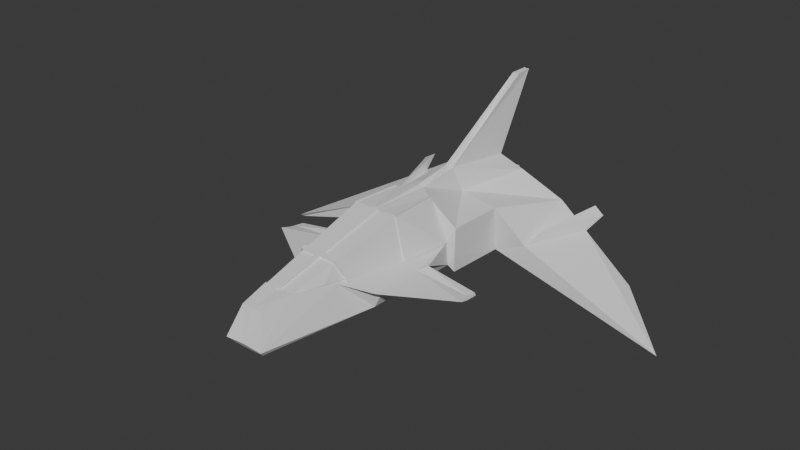 # Source: BadassSpaceship.blend  (saved by Blender 4.3.34; exported with 4.5.12 LTS)
import bpy
from mathutils import Matrix  # noqa: F401  (used for matrix-valued properties, if any)

bpy.ops.wm.read_factory_settings(use_empty=True)
scene = bpy.context.scene
scene.name = 'Scene'

# ---- collections
col_collection = bpy.data.collections.new('Collection'); scene.collection.children.link(col_collection)

# ---- world
world_world = bpy.data.worlds.new('World'); scene.world = world_world
world_world.use_nodes = True; world_world.node_tree.nodes.clear()
_N = world_world.node_tree.nodes; _L = world_world.node_tree.links
n0 = _N.new('ShaderNodeOutputWorld'); n0.name = 'World Output'; n0.location = (300, 300)
n1 = _N.new('ShaderNodeBackground'); n1.name = 'Background'; n1.location = (10, 300)
n1.inputs[0].default_value = (0.05088, 0.05088, 0.05088, 1.0)
_L.new(n1.outputs[0], n0.inputs[0])
n0.is_active_output = True
world_world.color = (0.05088, 0.05088, 0.05088)
world_world.sun_shadow_jitter_overblur = 0.0

# ---- meshes
me_cube_001 = bpy.data.meshes.new('Cube.001')
me_cube_001.from_pydata([(0.5022, -5.549, -0.8469), (0.616, -1.037, 0.9941), (1.15, 0.497, -0.8441), (0.5292, 0.4534, 0.9469), (0.0, 0.2799, -0.922), (0.0, 0.9661, 0.9131), (0.0, -5.504, -0.9078), (0.0, -1.0, 1.0), (0.0, -5.318, 0.1094), (0.3304, -5.312, 0.1042), (0.0, 2.043, 0.8324), (0.2874, 2.214, 0.4286), (1.273, 2.085, -1.01), (0.0, 2.085, -0.9934), (1.328, 0.5615, 0.2523), (1.279, 0.6103, -1.052), (1.352, 2.375, -1.084), (1.387, 2.205, 0.2386), (0.5645, -5.671, -0.7092), (1.118, 0.4608, -0.1963), (1.31, 0.5615, -0.6067), (0.0, -5.643, -0.6974), (0.0, 4.207, 0.5456), (0.8952, 4.207, 0.5456), (1.029, 4.207, -0.5456), (0.0, 4.207, -0.5456), (2.021, 4.565, -0.1976), (2.032, 4.207, -0.9148), (6.307, 2.557, -2.547), (4.631, 3.987, -1.736), (6.277, 2.636, -2.618), (4.601, 3.708, -1.807), (4.616, 4.027, -1.772), (1.752, 4.517, -0.6679), (0.0, -4.472, 0.2362), (0.4269, -4.484, 0.2617), (1.047, -2.281, -0.8586), (0.6768, -3.242, 0.07393), (0.8551, -1.043, -0.1612), (0.0, 4.168, 0.5438), (0.7903, 4.168, 0.5438), (0.9006, 4.195, -0.4175), (0.0, 4.195, -0.4175), (0.0, 4.406, 0.517), (0.6561, 4.406, 0.517), (0.7295, 4.433, -0.2674), (0.0, 4.433, -0.2674), (0.0, 4.44, 0.3782), (0.5727, 4.44, 0.3782), (0.6371, 4.388, -0.2026), (0.0, 4.388, -0.2026), (0.0, 4.327, 0.3782), (0.5727, 4.327, 0.3782), (0.6371, 4.275, -0.2026), (0.0, 4.283, -0.2243), (2.674, 4.42, -0.5827), (2.258, 2.409, -0.7026), (2.984, 4.352, -0.7652), (3.144, 4.947, -0.4733), (2.835, 5.015, -0.2908), (2.419, 3.004, -0.4107), (0.1036, 0.7771, 0.9924), (0.1136, -1.039, 0.999), (0.1177, 1.975, 1.131), (0.1912, 4.138, 0.8437), (0.08369, 4.406, 0.517), (0.1022, 4.168, 0.5438), (0.06624, 4.44, 0.3782), (0.1668, 4.335, 0.3565), (0.0, 5.502, 2.958), (0.0, 4.978, 2.954), (0.09623, 4.987, 2.956), (0.07447, 5.523, 2.963), (1.503, -0.7696, -0.2095), (1.31, -0.7595, -0.4074), (1.209, -2.257, -0.5008), (1.371, -1.043, -0.2716), (1.321, -2.601, -0.2532), (2.908, -0.7236, -0.4654), (2.929, -0.7069, -0.5459), (3.003, -1.159, -0.446), (2.89, -0.9981, -0.4418), (3.029, -1.418, -0.366), (1.093, 4.252, 0.2687), (1.186, 4.252, -0.4883), (1.688, 4.467, -0.5732), (1.882, 4.252, -0.7445), (1.874, 4.5, -0.2469), (1.135, 4.147, 0.2885), (1.228, 4.147, -0.4685), (1.729, 4.362, -0.5534), (1.923, 4.147, -0.7247), (1.916, 4.395, -0.2271), (1.282, 4.215, 0.05824), (1.342, 4.215, -0.4282), (1.664, 4.353, -0.4827), (1.789, 4.215, -0.5927), (1.784, 4.375, -0.273), (1.218, 4.376, 0.02786), (1.278, 4.376, -0.4585), (1.6, 4.514, -0.513), (1.725, 4.376, -0.6231), (1.72, 4.536, -0.3034), (0.5801, 0.4513, 0.9658), (0.6668, -1.039, 1.013), (1.169, 0.4587, -0.1775), (0.9425, -1.026, -0.1754), (-0.5022, -5.549, -0.8469), (-0.616, -1.037, 0.9941), (-1.15, 0.497, -0.8441), (-0.5292, 0.4534, 0.9469), (-0.3304, -5.312, 0.1042), (-0.2874, 2.214, 0.4286), (-1.273, 2.085, -1.01), (-1.328, 0.5615, 0.2523), (-1.279, 0.6103, -1.052), (-1.352, 2.375, -1.084), (-1.387, 2.205, 0.2386), (-0.5645, -5.671, -0.7092), (-1.118, 0.4608, -0.1963), (-1.31, 0.5615, -0.6067), (-0.8952, 4.207, 0.5456), (-1.029, 4.207, -0.5456), (-2.021, 4.565, -0.1976), (-2.032, 4.207, -0.9148), (-6.307, 2.557, -2.547), (-4.631, 3.987, -1.736), (-6.277, 2.636, -2.618), (-4.601, 3.708, -1.807), (-4.616, 4.027, -1.772), (-1.752, 4.517, -0.6679), (-0.4269, -4.484, 0.2617), (-1.047, -2.281, -0.8586), (-0.6768, -3.242, 0.07393), (-0.8551, -1.043, -0.1612), (-0.7903, 4.168, 0.5438), (-0.9006, 4.195, -0.4175), (-0.6561, 4.406, 0.517), (-0.7295, 4.433, -0.2674), (-0.5727, 4.44, 0.3782), (-0.6371, 4.388, -0.2026), (-0.5727, 4.327, 0.3782), (-0.6371, 4.275, -0.2026), (-2.674, 4.42, -0.5827), (-2.258, 2.409, -0.7026), (-2.984, 4.352, -0.7652), (-3.144, 4.947, -0.4733), (-2.835, 5.015, -0.2908), (-2.419, 3.004, -0.4107), (-0.1036, 0.7771, 0.9924), (-0.1136, -1.039, 0.999), (-0.1177, 1.975, 1.131), (-0.1912, 4.138, 0.8437), (-0.08369, 4.406, 0.517), (-0.1022, 4.168, 0.5438), (-0.06624, 4.44, 0.3782), (-0.1668, 4.335, 0.3565), (-0.09623, 4.987, 2.956), (-0.07447, 5.523, 2.963), (-1.503, -0.7696, -0.2095), (-1.31, -0.7595, -0.4074), (-1.209, -2.257, -0.5008), (-1.371, -1.043, -0.2716), (-1.321, -2.601, -0.2532), (-2.908, -0.7236, -0.4654), (-2.929, -0.7069, -0.5459), (-3.003, -1.159, -0.446), (-2.89, -0.9981, -0.4418), (-3.029, -1.418, -0.366), (-1.093, 4.252, 0.2687), (-1.186, 4.252, -0.4883), (-1.688, 4.467, -0.5732), (-1.882, 4.252, -0.7445), (-1.874, 4.5, -0.2469), (-1.135, 4.147, 0.2885), (-1.228, 4.147, -0.4685), (-1.729, 4.362, -0.5534), (-1.923, 4.147, -0.7247), (-1.916, 4.395, -0.2271), (-1.282, 4.215, 0.05824), (-1.342, 4.215, -0.4282), (-1.664, 4.353, -0.4827), (-1.789, 4.215, -0.5927), (-1.784, 4.375, -0.273), (-1.218, 4.376, 0.02786), (-1.278, 4.376, -0.4585), (-1.6, 4.514, -0.513), (-1.725, 4.376, -0.6231), (-1.72, 4.536, -0.3034), (-0.5801, 0.4513, 0.9658), (-0.6668, -1.039, 1.013), (-1.169, 0.4587, -0.1775), (-0.9425, -1.026, -0.1754)], [], [(61, 3, 11, 63), (36, 2, 74, 75), (4, 2, 36, 0, 6), (61, 5, 7, 62), (0, 18, 21, 6), (12, 13, 25, 24), (3, 19, 20, 14), (2, 4, 13, 12), (14, 20, 15, 16, 17), (11, 3, 14, 17), (2, 12, 16, 15), (11, 17, 26, 23), (23, 24, 41, 40), (18, 37, 35, 9), (21, 18, 9, 8), (20, 19, 2, 15), (26, 33, 85, 87), (63, 11, 23, 64), (16, 27, 31, 30), (16, 12, 24, 27), (28, 30, 31, 32, 29), (17, 16, 30, 28, 56), (26, 17, 56, 55), (27, 33, 32, 31), (32, 33, 26, 55, 57, 29), (8, 9, 35, 34), (36, 37, 18, 0), (19, 3, 103, 105), (40, 41, 45, 44), (24, 25, 42, 41), (64, 23, 40, 66), (44, 45, 49, 48), (41, 42, 46, 45), (66, 40, 44, 65), (49, 50, 54, 53), (45, 46, 50, 49), (65, 44, 48, 67), (67, 48, 52, 68), (48, 49, 53, 52), (37, 38, 35), (59, 60, 58), (56, 57, 58, 60), (57, 56, 28, 29), (55, 56, 60, 59), (57, 55, 59, 58), (47, 67, 68, 51), (43, 65, 67, 47), (39, 66, 65, 43), (22, 64, 66, 39), (10, 63, 71, 70), (3, 61, 62, 1), (5, 61, 63, 10), (70, 71, 72, 69), (64, 22, 69, 72), (63, 64, 72, 71), (68, 52, 53, 54), (68, 54, 51), (77, 75, 80, 82), (2, 19, 73, 74), (19, 38, 76, 73), (38, 37, 77, 76), (37, 36, 75, 77), (79, 78, 81, 82, 80), (75, 74, 79, 80), (76, 77, 82, 81), (73, 76, 81, 78), (74, 73, 78, 79), (27, 24, 84, 86), (33, 27, 86, 85), (23, 26, 87, 83), (24, 23, 83, 84), (83, 87, 92, 88), (84, 83, 88, 89), (85, 86, 91, 90), (97, 95, 100, 102), (94, 93, 98, 99), (96, 94, 99, 101), (104, 106, 105, 103), (1, 38, 106, 104), (3, 1, 104, 103), (38, 19, 105, 106), (149, 151, 112, 110), (132, 161, 160, 109), (4, 6, 107, 132, 109), (149, 150, 7, 5), (107, 6, 21, 118), (113, 122, 25, 13), (110, 114, 120, 119), (109, 113, 13, 4), (114, 117, 116, 115, 120), (112, 117, 114, 110), (109, 115, 116, 113), (112, 121, 123, 117), (121, 135, 136, 122), (118, 111, 131, 133), (21, 8, 111, 118), (120, 115, 109, 119), (123, 173, 171, 130), (151, 152, 121, 112), (116, 127, 128, 124), (116, 124, 122, 113), (125, 126, 129, 128, 127), (117, 144, 125, 127, 116), (123, 143, 144, 117), (124, 128, 129, 130), (129, 126, 145, 143, 123, 130), (8, 34, 131, 111), (132, 107, 118, 133), (119, 191, 189, 110), (135, 137, 138, 136), (122, 136, 42, 25), (152, 154, 135, 121), (137, 139, 140, 138), (136, 138, 46, 42), (154, 153, 137, 135), (140, 142, 54, 50), (138, 140, 50, 46), (153, 155, 139, 137), (155, 156, 141, 139), (139, 141, 142, 140), (133, 131, 134), (147, 146, 148), (144, 148, 146, 145), (145, 126, 125, 144), (143, 147, 148, 144), (145, 146, 147, 143), (47, 51, 156, 155), (43, 47, 155, 153), (39, 43, 153, 154), (22, 39, 154, 152), (10, 70, 157, 151), (110, 108, 150, 149), (5, 10, 151, 149), (70, 69, 158, 157), (152, 158, 69, 22), (151, 157, 158, 152), (156, 54, 142, 141), (156, 51, 54), (163, 168, 166, 161), (109, 160, 159, 119), (119, 159, 162, 134), (134, 162, 163, 133), (133, 163, 161, 132), (165, 166, 168, 167, 164), (161, 166, 165, 160), (162, 167, 168, 163), (159, 164, 167, 162), (160, 165, 164, 159), (124, 172, 170, 122), (130, 171, 172, 124), (121, 169, 173, 123), (122, 170, 169, 121), (169, 174, 178, 173), (170, 175, 174, 169), (171, 176, 177, 172), (183, 188, 186, 181), (180, 185, 184, 179), (182, 187, 185, 180), (190, 189, 191, 192), (108, 190, 192, 134), (110, 189, 190, 108), (134, 192, 191, 119)])
_uv = me_cube_001.uv_layers.new(name='UVMap')
_uv.uv.foreach_set('vector', [0.7328, 0.5, 0.625, 0.5, 0.625, 0.5, 0.7328, 0.5, 0.375, 0.6423, 0.375, 0.5, 0.375, 0.5, 0.375, 0.6423, 0.25, 0.5, 0.375, 0.5, 0.375, 0.6423, 0.375, 0.75, 0.25, 0.75, 0.7328, 0.5, 0.75, 0.5, 0.75, 0.75, 0.7328, 0.75, 0.375, 0.75, 0.4488, 0.75, 0.4454, 0.875, 0.375, 0.875, 0.375, 0.5, 0.25, 0.5, 0.25, 0.5, 0.375, 0.5, 0.625, 0.5, 0.4594, 0.5, 0.5067, 0.5, 0.625, 0.5, 0.375, 0.5, 0.25, 0.5, 0.25, 0.5, 0.375, 0.5, 0.625, 0.5, 0.5067, 0.5, 0.375, 0.5, 0.375, 0.5, 0.625, 0.5, 0.625, 0.5, 0.625, 0.5, 0.625, 0.5, 0.625, 0.5, 0.375, 0.5, 0.375, 0.5, 0.375, 0.5, 0.375, 0.5, 0.625, 0.5, 0.625, 0.5, 0.625, 0.5, 0.625, 0.5, 0.625, 0.5, 0.375, 0.5, 0.375, 0.5, 0.625, 0.5, 0.4488, 0.75, 0.4539, 0.6305, 0.5701, 0.75, 0.5152, 0.75, 0.4454, 0.875, 0.4488, 0.75, 0.5152, 0.75, 0.5165, 0.875, 0.5067, 0.5, 0.4594, 0.5, 0.375, 0.5, 0.375, 0.5, 0.625, 0.5, 0.4461, 0.5, 0.4461, 0.5, 0.625, 0.5, 0.7328, 0.5, 0.625, 0.5, 0.625, 0.5, 0.7328, 0.5, 0.375, 0.5, 0.375, 0.5, 0.375, 0.5, 0.375, 0.5, 0.375, 0.5, 0.375, 0.5, 0.375, 0.5, 0.375, 0.5, 0.625, 0.5, 0.375, 0.5, 0.375, 0.5, 0.4989, 0.5, 0.625, 0.5, 0.625, 0.5, 0.375, 0.5, 0.375, 0.5, 0.625, 0.5, 0.625, 0.5, 0.625, 0.5, 0.625, 0.5, 0.625, 0.5, 0.625, 0.5, 0.375, 0.5, 0.4461, 0.5, 0.4989, 0.5, 0.375, 0.5, 0.4989, 0.5, 0.4461, 0.5, 0.625, 0.5, 0.625, 0.5, 0.625, 0.5, 0.625, 0.5, 0.5165, 0.875, 0.5152, 0.75, 0.5701, 0.75, 0.5708, 0.875, 0.375, 0.6423, 0.4539, 0.6305, 0.4488, 0.75, 0.375, 0.75, 0.4594, 0.5, 0.625, 0.5, 0.625, 0.5, 0.4594, 0.5, 0.625, 0.5, 0.375, 0.5, 0.375, 0.5, 0.625, 0.5, 0.375, 0.5, 0.25, 0.5, 0.25, 0.5, 0.375, 0.5, 0.7328, 0.5, 0.625, 0.5, 0.625, 0.5, 0.7328, 0.5, 0.625, 0.5, 0.375, 0.5, 0.375, 0.5, 0.625, 0.5, 0.375, 0.5, 0.25, 0.5, 0.25, 0.5, 0.375, 0.5, 0.7328, 0.5, 0.625, 0.5, 0.625, 0.5, 0.7328, 0.5, 0.375, 0.5, 0.25, 0.5, 0.25, 0.5, 0.375, 0.5, 0.375, 0.5, 0.25, 0.5, 0.25, 0.5, 0.375, 0.5, 0.7328, 0.5, 0.625, 0.5, 0.625, 0.5, 0.7328, 0.5, 0.7328, 0.5, 0.625, 0.5, 0.625, 0.5, 0.7328, 0.5, 0.625, 0.5, 0.375, 0.5, 0.375, 0.5, 0.625, 0.5, 0.4539, 0.6305, 0.4582, 0.5294, 0.5701, 0.75, 0.625, 0.5, 0.625, 0.5, 0.625, 0.5, 0.625, 0.5, 0.625, 0.5, 0.625, 0.5, 0.625, 0.5, 0.625, 0.5, 0.625, 0.5, 0.625, 0.5, 0.625, 0.5, 0.625, 0.5, 0.625, 0.5, 0.625, 0.5, 0.625, 0.5, 0.625, 0.5, 0.625, 0.5, 0.625, 0.5, 0.625, 0.5, 0.75, 0.5, 0.7328, 0.5, 0.7328, 0.5, 0.75, 0.5, 0.75, 0.5, 0.7328, 0.5, 0.7328, 0.5, 0.75, 0.5, 0.75, 0.5, 0.7328, 0.5, 0.7328, 0.5, 0.75, 0.5, 0.75, 0.5, 0.7328, 0.5, 0.7328, 0.5, 0.75, 0.5, 0.75, 0.5, 0.7328, 0.5, 0.7328, 0.5, 0.75, 0.5, 0.625, 0.5, 0.7328, 0.5, 0.7328, 0.75, 0.625, 0.75, 0.75, 0.5, 0.7328, 0.5, 0.7328, 0.5, 0.75, 0.5, 0.75, 0.5, 0.7328, 0.5, 0.7328, 0.5, 0.75, 0.5, 0.7328, 0.5, 0.75, 0.5, 0.75, 0.5, 0.7328, 0.5, 0.7328, 0.5, 0.7328, 0.5, 0.7328, 0.5, 0.7328, 0.5, 0.7328, 0.5, 0.625, 0.5, 0.375, 0.5, 0.25, 0.5, 0.7328, 0.5, 0.25, 0.5, 0.75, 0.5, 0.4539, 0.6305, 0.375, 0.6423, 0.375, 0.6423, 0.4539, 0.6305, 0.375, 0.5, 0.4594, 0.5, 0.4594, 0.5, 0.375, 0.5, 0.4594, 0.5, 0.4582, 0.5294, 0.4582, 0.5294, 0.4594, 0.5, 0.4582, 0.5294, 0.4539, 0.6305, 0.4539, 0.6305, 0.4582, 0.5294, 0.4539, 0.6305, 0.375, 0.6423, 0.375, 0.6423, 0.4539, 0.6305, 0.375, 0.5, 0.4594, 0.5, 0.4582, 0.5294, 0.4539, 0.6305, 0.375, 0.6423, 0.375, 0.6423, 0.375, 0.5, 0.375, 0.5, 0.375, 0.6423, 0.4582, 0.5294, 0.4539, 0.6305, 0.4539, 0.6305, 0.4582, 0.5294, 0.4594, 0.5, 0.4582, 0.5294, 0.4582, 0.5294, 0.4594, 0.5, 0.375, 0.5, 0.4594, 0.5, 0.4594, 0.5, 0.375, 0.5, 0.375, 0.5, 0.375, 0.5, 0.375, 0.5, 0.375, 0.5, 0.4461, 0.5, 0.375, 0.5, 0.375, 0.5, 0.4461, 0.5, 0.625, 0.5, 0.625, 0.5, 0.625, 0.5, 0.625, 0.5, 0.375, 0.5, 0.625, 0.5, 0.625, 0.5, 0.375, 0.5, 0.625, 0.5, 0.625, 0.5, 0.625, 0.5, 0.625, 0.5, 0.375, 0.5, 0.625, 0.5, 0.625, 0.5, 0.375, 0.5, 0.4461, 0.5, 0.375, 0.5, 0.375, 0.5, 0.4461, 0.5, 0.625, 0.5, 0.4461, 0.5, 0.4461, 0.5, 0.625, 0.5, 0.375, 0.5, 0.625, 0.5, 0.625, 0.5, 0.375, 0.5, 0.375, 0.5, 0.375, 0.5, 0.375, 0.5, 0.375, 0.5, 0.625, 0.75, 0.4582, 0.5294, 0.4594, 0.5, 0.625, 0.5, 0.0, 0.0, 0.0, 0.0, 0.0, 0.0, 0.0, 0.0, 0.625, 0.5, 0.625, 0.75, 0.625, 0.75, 0.625, 0.5, 0.4582, 0.5294, 0.4594, 0.5, 0.4594, 0.5, 0.4582, 0.5294, 0.7328, 0.5, 0.7328, 0.5, 0.625, 0.5, 0.625, 0.5, 0.375, 0.6423, 0.375, 0.6423, 0.375, 0.5, 0.375, 0.5, 0.25, 0.5, 0.25, 0.75, 0.375, 0.75, 0.375, 0.6423, 0.375, 0.5, 0.7328, 0.5, 0.7328, 0.75, 0.75, 0.75, 0.75, 0.5, 0.375, 0.75, 0.375, 0.875, 0.4454, 0.875, 0.4488, 0.75, 0.375, 0.5, 0.375, 0.5, 0.25, 0.5, 0.25, 0.5, 0.625, 0.5, 0.625, 0.5, 0.5067, 0.5, 0.4594, 0.5, 0.375, 0.5, 0.375, 0.5, 0.25, 0.5, 0.25, 0.5, 0.625, 0.5, 0.625, 0.5, 0.375, 0.5, 0.375, 0.5, 0.5067, 0.5, 0.625, 0.5, 0.625, 0.5, 0.625, 0.5, 0.625, 0.5, 0.375, 0.5, 0.375, 0.5, 0.375, 0.5, 0.375, 0.5, 0.625, 0.5, 0.625, 0.5, 0.625, 0.5, 0.625, 0.5, 0.625, 0.5, 0.625, 0.5, 0.375, 0.5, 0.375, 0.5, 0.4488, 0.75, 0.5152, 0.75, 0.5701, 0.75, 0.4539, 0.6305, 0.4454, 0.875, 0.5165, 0.875, 0.5152, 0.75, 0.4488, 0.75, 0.5067, 0.5, 0.375, 0.5, 0.375, 0.5, 0.4594, 0.5, 0.625, 0.5, 0.625, 0.5, 0.4461, 0.5, 0.4461, 0.5, 0.7328, 0.5, 0.7328, 0.5, 0.625, 0.5, 0.625, 0.5, 0.375, 0.5, 0.375, 0.5, 0.375, 0.5, 0.375, 0.5, 0.375, 0.5, 0.375, 0.5, 0.375, 0.5, 0.375, 0.5, 0.625, 0.5, 0.625, 0.5, 0.4989, 0.5, 0.375, 0.5, 0.375, 0.5, 0.625, 0.5, 0.625, 0.5, 0.625, 0.5, 0.375, 0.5, 0.375, 0.5, 0.625, 0.5, 0.625, 0.5, 0.625, 0.5, 0.625, 0.5, 0.375, 0.5, 0.375, 0.5, 0.4989, 0.5, 0.4461, 0.5, 0.4989, 0.5, 0.625, 0.5, 0.625, 0.5, 0.625, 0.5, 0.625, 0.5, 0.4461, 0.5, 0.5165, 0.875, 0.5708, 0.875, 0.5701, 0.75, 0.5152, 0.75, 0.375, 0.6423, 0.375, 0.75, 0.4488, 0.75, 0.4539, 0.6305, 0.4594, 0.5, 0.4594, 0.5, 0.625, 0.5, 0.625, 0.5, 0.625, 0.5, 0.625, 0.5, 0.375, 0.5, 0.375, 0.5, 0.375, 0.5, 0.375, 0.5, 0.25, 0.5, 0.25, 0.5, 0.7328, 0.5, 0.7328, 0.5, 0.625, 0.5, 0.625, 0.5, 0.625, 0.5, 0.625, 0.5, 0.375, 0.5, 0.375, 0.5, 0.375, 0.5, 0.375, 0.5, 0.25, 0.5, 0.25, 0.5, 0.7328, 0.5, 0.7328, 0.5, 0.625, 0.5, 0.625, 0.5, 0.375, 0.5, 0.375, 0.5, 0.25, 0.5, 0.25, 0.5, 0.375, 0.5, 0.375, 0.5, 0.25, 0.5, 0.25, 0.5, 0.7328, 0.5, 0.7328, 0.5, 0.625, 0.5, 0.625, 0.5, 0.7328, 0.5, 0.7328, 0.5, 0.625, 0.5, 0.625, 0.5, 0.625, 0.5, 0.625, 0.5, 0.375, 0.5, 0.375, 0.5, 0.4539, 0.6305, 0.5701, 0.75, 0.4582, 0.5294, 0.625, 0.5, 0.625, 0.5, 0.625, 0.5, 0.625, 0.5, 0.625, 0.5, 0.625, 0.5, 0.625, 0.5, 0.625, 0.5, 0.625, 0.5, 0.625, 0.5, 0.625, 0.5, 0.625, 0.5, 0.625, 0.5, 0.625, 0.5, 0.625, 0.5, 0.625, 0.5, 0.625, 0.5, 0.625, 0.5, 0.625, 0.5, 0.75, 0.5, 0.75, 0.5, 0.7328, 0.5, 0.7328, 0.5, 0.75, 0.5, 0.75, 0.5, 0.7328, 0.5, 0.7328, 0.5, 0.75, 0.5, 0.75, 0.5, 0.7328, 0.5, 0.7328, 0.5, 0.75, 0.5, 0.75, 0.5, 0.7328, 0.5, 0.7328, 0.5, 0.75, 0.5, 0.75, 0.5, 0.7328, 0.5, 0.7328, 0.5, 0.625, 0.5, 0.625, 0.75, 0.7328, 0.75, 0.7328, 0.5, 0.75, 0.5, 0.75, 0.5, 0.7328, 0.5, 0.7328, 0.5, 0.75, 0.5, 0.75, 0.5, 0.7328, 0.5, 0.7328, 0.5, 0.7328, 0.5, 0.7328, 0.5, 0.75, 0.5, 0.75, 0.5, 0.7328, 0.5, 0.7328, 0.5, 0.7328, 0.5, 0.7328, 0.5, 0.7328, 0.5, 0.25, 0.5, 0.375, 0.5, 0.625, 0.5, 0.7328, 0.5, 0.75, 0.5, 0.25, 0.5, 0.4539, 0.6305, 0.4539, 0.6305, 0.375, 0.6423, 0.375, 0.6423, 0.375, 0.5, 0.375, 0.5, 0.4594, 0.5, 0.4594, 0.5, 0.4594, 0.5, 0.4594, 0.5, 0.4582, 0.5294, 0.4582, 0.5294, 0.4582, 0.5294, 0.4582, 0.5294, 0.4539, 0.6305, 0.4539, 0.6305, 0.4539, 0.6305, 0.4539, 0.6305, 0.375, 0.6423, 0.375, 0.6423, 0.375, 0.5, 0.375, 0.6423, 0.4539, 0.6305, 0.4582, 0.5294, 0.4594, 0.5, 0.375, 0.6423, 0.375, 0.6423, 0.375, 0.5, 0.375, 0.5, 0.4582, 0.5294, 0.4582, 0.5294, 0.4539, 0.6305, 0.4539, 0.6305, 0.4594, 0.5, 0.4594, 0.5, 0.4582, 0.5294, 0.4582, 0.5294, 0.375, 0.5, 0.375, 0.5, 0.4594, 0.5, 0.4594, 0.5, 0.375, 0.5, 0.375, 0.5, 0.375, 0.5, 0.375, 0.5, 0.4461, 0.5, 0.4461, 0.5, 0.375, 0.5, 0.375, 0.5, 0.625, 0.5, 0.625, 0.5, 0.625, 0.5, 0.625, 0.5, 0.375, 0.5, 0.375, 0.5, 0.625, 0.5, 0.625, 0.5, 0.625, 0.5, 0.625, 0.5, 0.625, 0.5, 0.625, 0.5, 0.375, 0.5, 0.375, 0.5, 0.625, 0.5, 0.625, 0.5, 0.4461, 0.5, 0.4461, 0.5, 0.375, 0.5, 0.375, 0.5, 0.625, 0.5, 0.625, 0.5, 0.4461, 0.5, 0.4461, 0.5, 0.375, 0.5, 0.375, 0.5, 0.625, 0.5, 0.625, 0.5, 0.375, 0.5, 0.375, 0.5, 0.375, 0.5, 0.375, 0.5, 0.625, 0.75, 0.625, 0.5, 0.4594, 0.5, 0.4582, 0.5294, 0.0, 0.0, 0.0, 0.0, 0.0, 0.0, 0.0, 0.0, 0.625, 0.5, 0.625, 0.5, 0.625, 0.75, 0.625, 0.75, 0.4582, 0.5294, 0.4582, 0.5294, 0.4594, 0.5, 0.4594, 0.5])
me_cube_001.update()
me_cube_002 = bpy.data.meshes.new('Cube.002')
me_cube_002.from_pydata([(0.6514, -1.0, 1.0), (0.0, -1.0, 1.0), (0.0, -4.472, 0.2362), (0.4126, -4.472, 0.2307), (0.6081, -3.584, 0.1627), (0.9189, -0.9053, -0.2148), (0.0, -3.007, 0.5584), (0.6982, -2.807, 0.0533), (0.5141, -2.996, 0.5578), (0.0, -3.134, 0.5305), (0.6836, -2.933, 0.07107), (0.5046, -3.134, 0.5271), (0.7455, -2.823, 0.1176), (0.5614, -3.011, 0.6221), (0.0, -3.023, 0.6227), (0.0, -3.15, 0.5948), (0.7415, -2.967, -0.01314), (0.7561, -2.841, -0.03091), (0.8034, -2.857, 0.03339), (0.07892, -1.0, 1.0), (0.04999, -4.472, 0.2355), (0.06229, -3.006, 0.5583), (0.06114, -3.134, 0.5301), (0.06802, -3.022, 0.6226), (0.06686, -3.15, 0.5944), (0.0, -3.148, 0.5915), (0.0, -4.485, 0.2972), (0.05921, -4.485, 0.2966), (0.07036, -3.148, 0.5911), (0.07907, -1.012, 1.054), (0.0, -1.012, 1.054), (0.0, -3.019, 0.6126), (0.06244, -3.018, 0.6126), (-0.6514, -1.0, 1.0), (-0.4126, -4.472, 0.2307), (-0.6081, -3.584, 0.1627), (-0.9189, -0.9053, -0.2148), (-0.6982, -2.807, 0.0533), (-0.5141, -2.996, 0.5578), (-0.6836, -2.933, 0.07107), (-0.5046, -3.134, 0.5271), (-0.7455, -2.823, 0.1176), (-0.5614, -3.011, 0.6221), (-0.7415, -2.967, -0.01314), (-0.7561, -2.841, -0.03091), (-0.8034, -2.857, 0.03339), (-0.07892, -1.0, 1.0), (-0.04999, -4.472, 0.2355), (-0.06229, -3.006, 0.5583), (-0.06114, -3.134, 0.5301), (-0.06802, -3.022, 0.6226), (-0.06686, -3.15, 0.5944), (-0.05921, -4.485, 0.2966), (-0.07036, -3.148, 0.5911), (-0.07907, -1.012, 1.054), (-0.06244, -3.018, 0.6126)], [], [(20, 3, 11, 22), (3, 4, 10, 11), (3, 5, 7, 10, 4), (8, 7, 5, 0), (21, 8, 0, 19), (21, 6, 14, 23), (7, 8, 13, 12), (7, 12, 18, 17), (10, 7, 17, 16), (15, 24, 23, 14), (8, 21, 23, 13), (9, 22, 24, 15), (21, 19, 29, 32), (22, 9, 25, 28), (2, 20, 27, 26), (20, 22, 28, 27), (19, 1, 30, 29), (6, 21, 32, 31), (47, 49, 40, 34), (34, 40, 39, 35), (34, 35, 39, 37, 36), (38, 33, 36, 37), (48, 46, 33, 38), (48, 50, 14, 6), (37, 41, 42, 38), (37, 44, 45, 41), (39, 43, 44, 37), (15, 14, 50, 51), (38, 42, 50, 48), (9, 15, 51, 49), (48, 55, 54, 46), (49, 53, 25, 9), (2, 26, 52, 47), (47, 52, 53, 49), (46, 54, 30, 1), (6, 31, 55, 48)])
_uv = me_cube_002.uv_layers.new(name='UVMap')
_uv.uv.foreach_set('vector', [0.5707, 0.8599, 0.5701, 0.75, 0.5913, 0.75, 0.5916, 0.8599, 0.5701, 0.75, 0.4539, 0.6305, 0.4549, 0.6059, 0.5913, 0.75, 0.5701, 0.75, 0.4582, 0.5294, 0.4551, 0.6012, 0.4549, 0.6059, 0.4539, 0.6305, 0.5934, 0.75, 0.4551, 0.6012, 0.4582, 0.5294, 0.625, 0.75, 0.5936, 0.8599, 0.5934, 0.75, 0.625, 0.75, 0.625, 0.8599, 0.5936, 0.8599, 0.5937, 0.875, 0.5937, 0.875, 0.5936, 0.8599, 0.4551, 0.6012, 0.5934, 0.75, 0.5934, 0.75, 0.4551, 0.6012, 0.4551, 0.6012, 0.4551, 0.6012, 0.4551, 0.6012, 0.4551, 0.6012, 0.4549, 0.6059, 0.4551, 0.6012, 0.4551, 0.6012, 0.4549, 0.6059, 0.5917, 0.875, 0.5916, 0.8599, 0.5936, 0.8599, 0.5937, 0.875, 0.5934, 0.75, 0.5936, 0.8599, 0.5936, 0.8599, 0.5934, 0.75, 0.5917, 0.875, 0.5916, 0.8599, 0.5916, 0.8599, 0.5917, 0.875, 0.5936, 0.8599, 0.625, 0.8599, 0.625, 0.8599, 0.5936, 0.8599, 0.5916, 0.8599, 0.5917, 0.875, 0.5917, 0.875, 0.5916, 0.8599, 0.0, 0.0, 0.0, 0.0, 0.0, 0.0, 0.0, 0.0, 0.5707, 0.8599, 0.5916, 0.8599, 0.5916, 0.8599, 0.5707, 0.8599, 0.0, 0.0, 0.0, 0.0, 0.0, 0.0, 0.0, 0.0, 0.5937, 0.875, 0.5936, 0.8599, 0.5936, 0.8599, 0.5937, 0.875, 0.5707, 0.8599, 0.5916, 0.8599, 0.5913, 0.75, 0.5701, 0.75, 0.5701, 0.75, 0.5913, 0.75, 0.4549, 0.6059, 0.4539, 0.6305, 0.5701, 0.75, 0.4539, 0.6305, 0.4549, 0.6059, 0.4551, 0.6012, 0.4582, 0.5294, 0.5934, 0.75, 0.625, 0.75, 0.4582, 0.5294, 0.4551, 0.6012, 0.5936, 0.8599, 0.625, 0.8599, 0.625, 0.75, 0.5934, 0.75, 0.5936, 0.8599, 0.5936, 0.8599, 0.5937, 0.875, 0.5937, 0.875, 0.4551, 0.6012, 0.4551, 0.6012, 0.5934, 0.75, 0.5934, 0.75, 0.4551, 0.6012, 0.4551, 0.6012, 0.4551, 0.6012, 0.4551, 0.6012, 0.4549, 0.6059, 0.4549, 0.6059, 0.4551, 0.6012, 0.4551, 0.6012, 0.5917, 0.875, 0.5937, 0.875, 0.5936, 0.8599, 0.5916, 0.8599, 0.5934, 0.75, 0.5934, 0.75, 0.5936, 0.8599, 0.5936, 0.8599, 0.5917, 0.875, 0.5917, 0.875, 0.5916, 0.8599, 0.5916, 0.8599, 0.5936, 0.8599, 0.5936, 0.8599, 0.625, 0.8599, 0.625, 0.8599, 0.5916, 0.8599, 0.5916, 0.8599, 0.5917, 0.875, 0.5917, 0.875, 0.0, 0.0, 0.0, 0.0, 0.0, 0.0, 0.0, 0.0, 0.5707, 0.8599, 0.5707, 0.8599, 0.5916, 0.8599, 0.5916, 0.8599, 0.0, 0.0, 0.0, 0.0, 0.0, 0.0, 0.0, 0.0, 0.5937, 0.875, 0.5937, 0.875, 0.5936, 0.8599, 0.5936, 0.8599])
me_cube_002.update()
me_cube_003 = bpy.data.meshes.new('Cube.003')
me_cube_003.from_pydata([(0.0, 4.275, 0.3574), (0.5771, 4.275, 0.3574), (0.625, 4.275, -0.3574), (0.0, 4.275, -0.3574), (-0.5771, 4.275, 0.3574), (-0.625, 4.275, -0.3574)], [], [(3, 0, 1, 2), (3, 5, 4, 0)])
_uv = me_cube_003.uv_layers.new(name='UVMap')
_uv.uv.foreach_set('vector', [0.375, 0.375, 0.625, 0.375, 0.625, 0.5, 0.375, 0.5, 0.375, 0.375, 0.375, 0.5, 0.625, 0.5, 0.625, 0.375])
me_cube_003.update()
me_cube_004 = bpy.data.meshes.new('Cube.004')
me_cube_004.from_pydata([(0.6836, -2.933, 0.07107), (0.5046, -3.134, 0.5271), (0.7308, -2.949, 0.1354), (0.7455, -2.823, 0.1176), (0.5614, -3.011, 0.6221), (0.5519, -3.15, 0.5914), (0.7415, -2.967, -0.01314), (0.7561, -2.841, -0.03091), (0.8034, -2.857, 0.03339), (0.7888, -2.983, 0.05116), (0.06114, -3.134, 0.5301), (0.06802, -3.022, 0.6226), (0.06686, -3.15, 0.5944), (0.0, -3.148, 0.5915), (0.0, -4.485, 0.2972), (0.05921, -4.485, 0.2966), (0.07036, -3.148, 0.5911), (0.07907, -1.012, 1.054), (0.0, -1.012, 1.054), (0.0, -3.019, 0.6126), (0.06244, -3.018, 0.6126), (-0.6836, -2.933, 0.07107), (-0.5046, -3.134, 0.5271), (-0.7308, -2.949, 0.1354), (-0.7455, -2.823, 0.1176), (-0.5614, -3.011, 0.6221), (-0.5519, -3.15, 0.5914), (-0.7415, -2.967, -0.01314), (-0.7561, -2.841, -0.03091), (-0.8034, -2.857, 0.03339), (-0.7888, -2.983, 0.05116), (-0.06114, -3.134, 0.5301), (-0.06802, -3.022, 0.6226), (-0.06686, -3.15, 0.5944), (-0.05921, -4.485, 0.2966), (-0.07036, -3.148, 0.5911), (-0.07907, -1.012, 1.054), (-0.06244, -3.018, 0.6126)], [], [(5, 2, 3, 4), (10, 1, 5, 12), (12, 5, 4, 11), (2, 0, 6, 9), (1, 0, 2, 5), (6, 7, 8, 9), (3, 2, 9, 8), (14, 15, 16, 13), (19, 20, 17, 18), (26, 25, 24, 23), (31, 33, 26, 22), (33, 32, 25, 26), (23, 30, 27, 21), (22, 26, 23, 21), (27, 30, 29, 28), (24, 29, 30, 23), (14, 13, 35, 34), (19, 18, 36, 37)])
_uv = me_cube_004.uv_layers.new(name='UVMap')
_uv.uv.foreach_set('vector', [0.5913, 0.75, 0.4549, 0.6059, 0.4551, 0.6012, 0.5934, 0.75, 0.5916, 0.8599, 0.5913, 0.75, 0.5913, 0.75, 0.5916, 0.8599, 0.5916, 0.8599, 0.5913, 0.75, 0.5934, 0.75, 0.5936, 0.8599, 0.4549, 0.6059, 0.4549, 0.6059, 0.4549, 0.6059, 0.4549, 0.6059, 0.5913, 0.75, 0.4549, 0.6059, 0.4549, 0.6059, 0.5913, 0.75, 0.4549, 0.6059, 0.4551, 0.6012, 0.4551, 0.6012, 0.4549, 0.6059, 0.4551, 0.6012, 0.4549, 0.6059, 0.4549, 0.6059, 0.4551, 0.6012, 0.5708, 0.875, 0.5707, 0.8599, 0.5916, 0.8599, 0.5917, 0.875, 0.5937, 0.875, 0.5936, 0.8599, 0.625, 0.8599, 0.625, 0.875, 0.5913, 0.75, 0.5934, 0.75, 0.4551, 0.6012, 0.4549, 0.6059, 0.5916, 0.8599, 0.5916, 0.8599, 0.5913, 0.75, 0.5913, 0.75, 0.5916, 0.8599, 0.5936, 0.8599, 0.5934, 0.75, 0.5913, 0.75, 0.4549, 0.6059, 0.4549, 0.6059, 0.4549, 0.6059, 0.4549, 0.6059, 0.5913, 0.75, 0.5913, 0.75, 0.4549, 0.6059, 0.4549, 0.6059, 0.4549, 0.6059, 0.4549, 0.6059, 0.4551, 0.6012, 0.4551, 0.6012, 0.4551, 0.6012, 0.4551, 0.6012, 0.4549, 0.6059, 0.4549, 0.6059, 0.5708, 0.875, 0.5917, 0.875, 0.5916, 0.8599, 0.5707, 0.8599, 0.5937, 0.875, 0.625, 0.875, 0.625, 0.8599, 0.5936, 0.8599])
me_cube_004.update()
me_cube_005 = bpy.data.meshes.new('Cube.005')
me_cube_005.from_pydata([(1.186, 4.252, -0.4883), (1.688, 4.467, -0.5732), (1.882, 4.252, -0.7445), (1.874, 4.5, -0.2469), (1.135, 4.147, 0.2885), (1.228, 4.147, -0.4685), (1.729, 4.362, -0.5534), (1.923, 4.147, -0.7247), (1.916, 4.395, -0.2271), (1.282, 4.215, 0.05824), (1.342, 4.215, -0.4282), (1.664, 4.353, -0.4827), (1.789, 4.215, -0.5927), (1.784, 4.375, -0.273), (1.218, 4.376, 0.02786), (1.278, 4.376, -0.4585), (1.6, 4.514, -0.513), (1.725, 4.376, -0.6231), (1.72, 4.536, -0.3034), (-1.186, 4.252, -0.4883), (-1.688, 4.467, -0.5732), (-1.882, 4.252, -0.7445), (-1.874, 4.5, -0.2469), (-1.135, 4.147, 0.2885), (-1.228, 4.147, -0.4685), (-1.729, 4.362, -0.5534), (-1.923, 4.147, -0.7247), (-1.916, 4.395, -0.2271), (-1.282, 4.215, 0.05824), (-1.342, 4.215, -0.4282), (-1.664, 4.353, -0.4827), (-1.789, 4.215, -0.5927), (-1.784, 4.375, -0.273), (-1.218, 4.376, 0.02786), (-1.278, 4.376, -0.4585), (-1.6, 4.514, -0.513), (-1.725, 4.376, -0.6231), (-1.72, 4.536, -0.3034)], [], [(3, 1, 6, 8), (7, 5, 10, 12), (2, 0, 5, 7), (6, 7, 12, 11), (8, 6, 11, 13), (4, 8, 13, 9), (5, 4, 9, 10), (15, 14, 18, 16, 17), (9, 13, 18, 14), (11, 12, 17, 16), (22, 27, 25, 20), (26, 31, 29, 24), (21, 26, 24, 19), (25, 30, 31, 26), (27, 32, 30, 25), (23, 28, 32, 27), (24, 29, 28, 23), (34, 36, 35, 37, 33), (28, 33, 37, 32), (30, 35, 36, 31)])
_uv = me_cube_005.uv_layers.new(name='UVMap')
_uv.uv.foreach_set('vector', [0.625, 0.5, 0.4461, 0.5, 0.4461, 0.5, 0.625, 0.5, 0.375, 0.5, 0.375, 0.5, 0.375, 0.5, 0.375, 0.5, 0.375, 0.5, 0.375, 0.5, 0.375, 0.5, 0.375, 0.5, 0.4461, 0.5, 0.375, 0.5, 0.375, 0.5, 0.4461, 0.5, 0.625, 0.5, 0.4461, 0.5, 0.4461, 0.5, 0.625, 0.5, 0.625, 0.5, 0.625, 0.5, 0.625, 0.5, 0.625, 0.5, 0.375, 0.5, 0.625, 0.5, 0.625, 0.5, 0.375, 0.5, 0.375, 0.5, 0.625, 0.5, 0.625, 0.5, 0.4461, 0.5, 0.375, 0.5, 0.625, 0.5, 0.625, 0.5, 0.625, 0.5, 0.625, 0.5, 0.4461, 0.5, 0.375, 0.5, 0.375, 0.5, 0.4461, 0.5, 0.625, 0.5, 0.625, 0.5, 0.4461, 0.5, 0.4461, 0.5, 0.375, 0.5, 0.375, 0.5, 0.375, 0.5, 0.375, 0.5, 0.375, 0.5, 0.375, 0.5, 0.375, 0.5, 0.375, 0.5, 0.4461, 0.5, 0.4461, 0.5, 0.375, 0.5, 0.375, 0.5, 0.625, 0.5, 0.625, 0.5, 0.4461, 0.5, 0.4461, 0.5, 0.625, 0.5, 0.625, 0.5, 0.625, 0.5, 0.625, 0.5, 0.375, 0.5, 0.375, 0.5, 0.625, 0.5, 0.625, 0.5, 0.375, 0.5, 0.375, 0.5, 0.4461, 0.5, 0.625, 0.5, 0.625, 0.5, 0.625, 0.5, 0.625, 0.5, 0.625, 0.5, 0.625, 0.5, 0.4461, 0.5, 0.4461, 0.5, 0.375, 0.5, 0.375, 0.5])
me_cube_005.update()

# ---- objects
ob_spaceship = bpy.data.objects.new('SpaceShip', me_cube_001)
ob_canopy = bpy.data.objects.new('Canopy', me_cube_002)
ob_thruster = bpy.data.objects.new('Thruster', me_cube_003)
ob_canopy1 = bpy.data.objects.new('Canopy1', me_cube_004)
ob_thruster1 = bpy.data.objects.new('Thruster1', me_cube_005)

# ---- transforms, parenting, visibility, modifiers, constraints
ob_spaceship.location = (0.0, 0.0, 0.0)
ob_canopy.location = (0.0, 0.0, 0.0)
ob_thruster.location = (0.0, 0.0, 0.0)
ob_canopy1.location = (0.0, 0.0, 0.0)
ob_thruster1.location = (0.0, 0.0, 0.0)

# ---- collection membership
col_collection.objects.link(ob_spaceship)
col_collection.objects.link(ob_canopy)
col_collection.objects.link(ob_thruster)
col_collection.objects.link(ob_canopy1)
col_collection.objects.link(ob_thruster1)

# ---- scene / render settings (as saved in the file)
scene.frame_start = 1; scene.frame_end = 250; scene.frame_set(17)
scene.render.engine = 'BLENDER_EEVEE_NEXT'
bpy.context.view_layer.update()

# ---- added for rendering (the .blend has no active camera and no usable light): camera, sun
cam_auto = bpy.data.cameras.new('AutoCamera')
cam_auto.lens = 50.0
cam_auto.sensor_width = 36.0
cam_auto.clip_end = 1000.0
ob_auto_camera = bpy.data.objects.new('AutoCamera', cam_auto)
scene.collection.objects.link(ob_auto_camera)
ob_auto_camera.location = (16.436, -19.7972, 13.3215)
ob_auto_camera.rotation_euler = (1.09748, -7.21219e-08, 0.694738)
scene.camera = ob_auto_camera
light_auto_sun = bpy.data.lights.new('AutoSun', 'SUN')
light_auto_sun.energy = 3.0
light_auto_sun.angle = 0.0523599
ob_auto_sun = bpy.data.objects.new('AutoSun', light_auto_sun)
scene.collection.objects.link(ob_auto_sun)
ob_auto_sun.rotation_euler = (0.872665, 0.174533, 0.523599)
bpy.context.view_layer.update()
